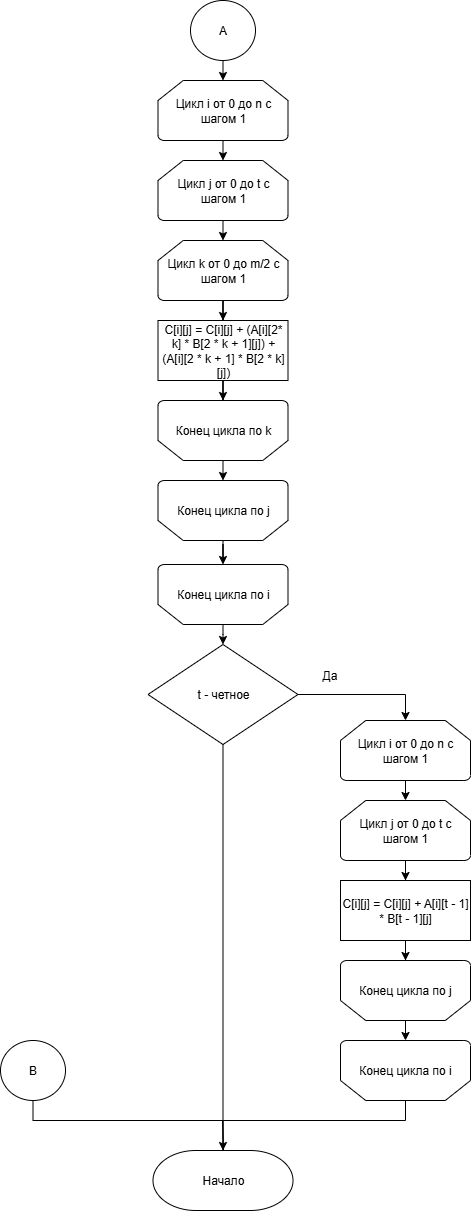

The diagram above was exported from draw.io. Its source (the exported page's mxGraphModel, read from the mxfile embedded in the PNG):
<mxGraphModel dx="2258" dy="914" grid="1" gridSize="10" guides="1" tooltips="1" connect="1" arrows="1" fold="1" page="1" pageScale="1" pageWidth="827" pageHeight="1169" math="0" shadow="0">
  <root>
    <mxCell id="0" />
    <mxCell id="1" parent="0" />
    <mxCell id="T8OnE6bo2jX1yNCL4AIt-10" value="Цикл i от 0 до n с шагом 1" style="strokeWidth=1;html=1;shape=mxgraph.flowchart.loop_limit;whiteSpace=wrap;" parent="1" vertex="1">
      <mxGeometry x="297.5" y="90" width="130" height="60" as="geometry" />
    </mxCell>
    <mxCell id="T8OnE6bo2jX1yNCL4AIt-11" value="" style="edgeStyle=orthogonalEdgeStyle;rounded=0;orthogonalLoop=1;jettySize=auto;html=1;strokeWidth=1;" parent="1" source="T8OnE6bo2jX1yNCL4AIt-12" target="T8OnE6bo2jX1yNCL4AIt-14" edge="1">
      <mxGeometry relative="1" as="geometry" />
    </mxCell>
    <mxCell id="T8OnE6bo2jX1yNCL4AIt-12" value="Цикл k от 0 до m/2 с шагом 1" style="strokeWidth=1;html=1;shape=mxgraph.flowchart.loop_limit;whiteSpace=wrap;" parent="1" vertex="1">
      <mxGeometry x="297.5" y="250" width="130" height="60" as="geometry" />
    </mxCell>
    <mxCell id="T8OnE6bo2jX1yNCL4AIt-13" value="" style="edgeStyle=orthogonalEdgeStyle;rounded=0;orthogonalLoop=1;jettySize=auto;html=1;strokeWidth=1;" parent="1" source="T8OnE6bo2jX1yNCL4AIt-14" target="T8OnE6bo2jX1yNCL4AIt-16" edge="1">
      <mxGeometry relative="1" as="geometry" />
    </mxCell>
    <mxCell id="T8OnE6bo2jX1yNCL4AIt-14" value="C[i][j] = C[i][j] + (A[i][2* k] * B[2 * k + 1][j]) + (A[i][2 * k + 1] * B[2 * k][j])" style="rounded=0;whiteSpace=wrap;html=1;strokeWidth=1;" parent="1" vertex="1">
      <mxGeometry x="297.5" y="330" width="130" height="60" as="geometry" />
    </mxCell>
    <mxCell id="T8OnE6bo2jX1yNCL4AIt-16" value="Конец цикла по k" style="strokeWidth=1;html=1;shape=mxgraph.flowchart.loop_limit;whiteSpace=wrap;flipV=1;" parent="1" vertex="1">
      <mxGeometry x="297.5" y="410" width="130" height="60" as="geometry" />
    </mxCell>
    <mxCell id="T8OnE6bo2jX1yNCL4AIt-17" value="Конец цикла по i" style="strokeWidth=1;html=1;shape=mxgraph.flowchart.loop_limit;whiteSpace=wrap;flipV=1;" parent="1" vertex="1">
      <mxGeometry x="297.5" y="574" width="130" height="60" as="geometry" />
    </mxCell>
    <mxCell id="T8OnE6bo2jX1yNCL4AIt-37" value="А" style="strokeWidth=1;html=1;shape=mxgraph.flowchart.start_2;whiteSpace=wrap;" parent="1" vertex="1">
      <mxGeometry x="330" y="10" width="65" height="60" as="geometry" />
    </mxCell>
    <mxCell id="T8OnE6bo2jX1yNCL4AIt-38" value="B" style="strokeWidth=1;html=1;shape=mxgraph.flowchart.start_2;whiteSpace=wrap;" parent="1" vertex="1">
      <mxGeometry x="140" y="1050" width="65" height="60" as="geometry" />
    </mxCell>
    <mxCell id="T8OnE6bo2jX1yNCL4AIt-39" style="edgeStyle=orthogonalEdgeStyle;rounded=0;orthogonalLoop=1;jettySize=auto;html=1;entryX=0.5;entryY=0;entryDx=0;entryDy=0;entryPerimeter=0;strokeWidth=1;" parent="1" source="T8OnE6bo2jX1yNCL4AIt-17" edge="1">
      <mxGeometry relative="1" as="geometry">
        <mxPoint x="362.5" y="654" as="targetPoint" />
      </mxGeometry>
    </mxCell>
    <mxCell id="T8OnE6bo2jX1yNCL4AIt-40" value="Цикл j от 0 до t с шагом 1" style="strokeWidth=1;html=1;shape=mxgraph.flowchart.loop_limit;whiteSpace=wrap;" parent="1" vertex="1">
      <mxGeometry x="297.5" y="170" width="130" height="60" as="geometry" />
    </mxCell>
    <mxCell id="T8OnE6bo2jX1yNCL4AIt-41" value="Конец цикла по j" style="strokeWidth=1;html=1;shape=mxgraph.flowchart.loop_limit;whiteSpace=wrap;flipV=1;" parent="1" vertex="1">
      <mxGeometry x="297.5" y="490" width="130" height="60" as="geometry" />
    </mxCell>
    <mxCell id="T8OnE6bo2jX1yNCL4AIt-43" value="t - четное" style="strokeWidth=1;html=1;shape=mxgraph.flowchart.decision;whiteSpace=wrap;" parent="1" vertex="1">
      <mxGeometry x="287.5" y="654" width="150" height="100" as="geometry" />
    </mxCell>
    <mxCell id="T8OnE6bo2jX1yNCL4AIt-44" value="" style="edgeStyle=orthogonalEdgeStyle;rounded=0;orthogonalLoop=1;jettySize=auto;html=1;strokeWidth=1;" parent="1" source="T8OnE6bo2jX1yNCL4AIt-45" target="T8OnE6bo2jX1yNCL4AIt-47" edge="1">
      <mxGeometry relative="1" as="geometry" />
    </mxCell>
    <mxCell id="T8OnE6bo2jX1yNCL4AIt-45" value="Цикл j от 0 до t с шагом 1" style="strokeWidth=1;html=1;shape=mxgraph.flowchart.loop_limit;whiteSpace=wrap;" parent="1" vertex="1">
      <mxGeometry x="480" y="810" width="130" height="60" as="geometry" />
    </mxCell>
    <mxCell id="T8OnE6bo2jX1yNCL4AIt-46" value="" style="edgeStyle=orthogonalEdgeStyle;rounded=0;orthogonalLoop=1;jettySize=auto;html=1;strokeWidth=1;" parent="1" source="T8OnE6bo2jX1yNCL4AIt-47" target="T8OnE6bo2jX1yNCL4AIt-48" edge="1">
      <mxGeometry relative="1" as="geometry" />
    </mxCell>
    <mxCell id="T8OnE6bo2jX1yNCL4AIt-47" value="C[i][j] = C[i][j] + A[i][t - 1] * B[t - 1][j]" style="rounded=0;whiteSpace=wrap;html=1;strokeWidth=1;" parent="1" vertex="1">
      <mxGeometry x="480" y="890" width="130" height="60" as="geometry" />
    </mxCell>
    <mxCell id="T8OnE6bo2jX1yNCL4AIt-48" value="Конец цикла по j" style="strokeWidth=1;html=1;shape=mxgraph.flowchart.loop_limit;whiteSpace=wrap;flipV=1;" parent="1" vertex="1">
      <mxGeometry x="480" y="970" width="130" height="60" as="geometry" />
    </mxCell>
    <mxCell id="T8OnE6bo2jX1yNCL4AIt-49" value="Цикл i от 0 до n с шагом 1" style="strokeWidth=1;html=1;shape=mxgraph.flowchart.loop_limit;whiteSpace=wrap;" parent="1" vertex="1">
      <mxGeometry x="480" y="730" width="130" height="60" as="geometry" />
    </mxCell>
    <mxCell id="T8OnE6bo2jX1yNCL4AIt-50" value="Конец цикла по i" style="strokeWidth=1;html=1;shape=mxgraph.flowchart.loop_limit;whiteSpace=wrap;flipV=1;" parent="1" vertex="1">
      <mxGeometry x="480" y="1050" width="130" height="60" as="geometry" />
    </mxCell>
    <mxCell id="T8OnE6bo2jX1yNCL4AIt-52" style="edgeStyle=orthogonalEdgeStyle;rounded=0;orthogonalLoop=1;jettySize=auto;html=1;exitX=0.5;exitY=1;exitDx=0;exitDy=0;exitPerimeter=0;entryX=0.5;entryY=0;entryDx=0;entryDy=0;entryPerimeter=0;strokeWidth=1;" parent="1" source="T8OnE6bo2jX1yNCL4AIt-37" target="T8OnE6bo2jX1yNCL4AIt-10" edge="1">
      <mxGeometry relative="1" as="geometry" />
    </mxCell>
    <mxCell id="T8OnE6bo2jX1yNCL4AIt-53" style="edgeStyle=orthogonalEdgeStyle;rounded=0;orthogonalLoop=1;jettySize=auto;html=1;exitX=0.5;exitY=1;exitDx=0;exitDy=0;exitPerimeter=0;entryX=0.5;entryY=0;entryDx=0;entryDy=0;entryPerimeter=0;strokeWidth=1;" parent="1" source="T8OnE6bo2jX1yNCL4AIt-10" target="T8OnE6bo2jX1yNCL4AIt-40" edge="1">
      <mxGeometry relative="1" as="geometry" />
    </mxCell>
    <mxCell id="T8OnE6bo2jX1yNCL4AIt-54" style="edgeStyle=orthogonalEdgeStyle;rounded=0;orthogonalLoop=1;jettySize=auto;html=1;exitX=0.5;exitY=1;exitDx=0;exitDy=0;exitPerimeter=0;entryX=0.5;entryY=0;entryDx=0;entryDy=0;entryPerimeter=0;strokeWidth=1;" parent="1" source="T8OnE6bo2jX1yNCL4AIt-40" target="T8OnE6bo2jX1yNCL4AIt-12" edge="1">
      <mxGeometry relative="1" as="geometry" />
    </mxCell>
    <mxCell id="T8OnE6bo2jX1yNCL4AIt-55" style="edgeStyle=orthogonalEdgeStyle;rounded=0;orthogonalLoop=1;jettySize=auto;html=1;exitX=0.5;exitY=0;exitDx=0;exitDy=0;exitPerimeter=0;entryX=0.5;entryY=1;entryDx=0;entryDy=0;entryPerimeter=0;strokeWidth=1;" parent="1" source="T8OnE6bo2jX1yNCL4AIt-16" target="T8OnE6bo2jX1yNCL4AIt-41" edge="1">
      <mxGeometry relative="1" as="geometry" />
    </mxCell>
    <mxCell id="T8OnE6bo2jX1yNCL4AIt-57" style="edgeStyle=orthogonalEdgeStyle;rounded=0;orthogonalLoop=1;jettySize=auto;html=1;entryX=0.5;entryY=1;entryDx=0;entryDy=0;entryPerimeter=0;strokeWidth=1;" parent="1" source="T8OnE6bo2jX1yNCL4AIt-41" target="T8OnE6bo2jX1yNCL4AIt-17" edge="1">
      <mxGeometry relative="1" as="geometry" />
    </mxCell>
    <mxCell id="T8OnE6bo2jX1yNCL4AIt-58" style="edgeStyle=orthogonalEdgeStyle;rounded=0;orthogonalLoop=1;jettySize=auto;html=1;exitX=1;exitY=0.5;exitDx=0;exitDy=0;exitPerimeter=0;entryX=0.5;entryY=0;entryDx=0;entryDy=0;entryPerimeter=0;strokeWidth=1;" parent="1" source="T8OnE6bo2jX1yNCL4AIt-43" target="T8OnE6bo2jX1yNCL4AIt-49" edge="1">
      <mxGeometry relative="1" as="geometry" />
    </mxCell>
    <mxCell id="T8OnE6bo2jX1yNCL4AIt-59" style="edgeStyle=orthogonalEdgeStyle;rounded=0;orthogonalLoop=1;jettySize=auto;html=1;exitX=0.5;exitY=1;exitDx=0;exitDy=0;exitPerimeter=0;entryX=0.5;entryY=0;entryDx=0;entryDy=0;entryPerimeter=0;strokeWidth=1;" parent="1" source="T8OnE6bo2jX1yNCL4AIt-49" target="T8OnE6bo2jX1yNCL4AIt-45" edge="1">
      <mxGeometry relative="1" as="geometry" />
    </mxCell>
    <mxCell id="T8OnE6bo2jX1yNCL4AIt-60" style="edgeStyle=orthogonalEdgeStyle;rounded=0;orthogonalLoop=1;jettySize=auto;html=1;exitX=0.5;exitY=0;exitDx=0;exitDy=0;exitPerimeter=0;entryX=0.5;entryY=1;entryDx=0;entryDy=0;entryPerimeter=0;strokeWidth=1;" parent="1" source="T8OnE6bo2jX1yNCL4AIt-48" target="T8OnE6bo2jX1yNCL4AIt-50" edge="1">
      <mxGeometry relative="1" as="geometry" />
    </mxCell>
    <mxCell id="T8OnE6bo2jX1yNCL4AIt-61" value="Начало" style="strokeWidth=1;html=1;shape=mxgraph.flowchart.terminator;whiteSpace=wrap;" parent="1" vertex="1">
      <mxGeometry x="292.5" y="1160" width="140" height="60" as="geometry" />
    </mxCell>
    <mxCell id="T8OnE6bo2jX1yNCL4AIt-62" style="edgeStyle=orthogonalEdgeStyle;rounded=0;orthogonalLoop=1;jettySize=auto;html=1;entryX=0.5;entryY=0;entryDx=0;entryDy=0;entryPerimeter=0;strokeWidth=1;" parent="1" source="T8OnE6bo2jX1yNCL4AIt-43" target="T8OnE6bo2jX1yNCL4AIt-61" edge="1">
      <mxGeometry relative="1" as="geometry" />
    </mxCell>
    <mxCell id="T8OnE6bo2jX1yNCL4AIt-65" style="edgeStyle=orthogonalEdgeStyle;rounded=0;orthogonalLoop=1;jettySize=auto;html=1;endArrow=none;endFill=0;exitX=0.5;exitY=0;exitDx=0;exitDy=0;exitPerimeter=0;strokeWidth=1;" parent="1" source="T8OnE6bo2jX1yNCL4AIt-50" edge="1">
      <mxGeometry relative="1" as="geometry">
        <mxPoint x="480" y="1120.0000000000002" as="sourcePoint" />
        <mxPoint x="363" y="1160" as="targetPoint" />
        <Array as="points">
          <mxPoint x="545" y="1130" />
          <mxPoint x="362" y="1130" />
        </Array>
      </mxGeometry>
    </mxCell>
    <mxCell id="T8OnE6bo2jX1yNCL4AIt-66" style="edgeStyle=orthogonalEdgeStyle;rounded=0;orthogonalLoop=1;jettySize=auto;html=1;entryX=0.5;entryY=0;entryDx=0;entryDy=0;entryPerimeter=0;endArrow=none;endFill=0;strokeWidth=1;" parent="1" source="T8OnE6bo2jX1yNCL4AIt-38" target="T8OnE6bo2jX1yNCL4AIt-61" edge="1">
      <mxGeometry relative="1" as="geometry">
        <Array as="points">
          <mxPoint x="172" y="1130" />
          <mxPoint x="362" y="1130" />
        </Array>
      </mxGeometry>
    </mxCell>
    <mxCell id="T8OnE6bo2jX1yNCL4AIt-67" value="Да" style="text;strokeColor=none;align=left;fillColor=none;html=1;verticalAlign=middle;whiteSpace=wrap;rounded=0;strokeWidth=1;" parent="1" vertex="1">
      <mxGeometry x="460" y="670" width="30" height="30" as="geometry" />
    </mxCell>
  </root>
</mxGraphModel>